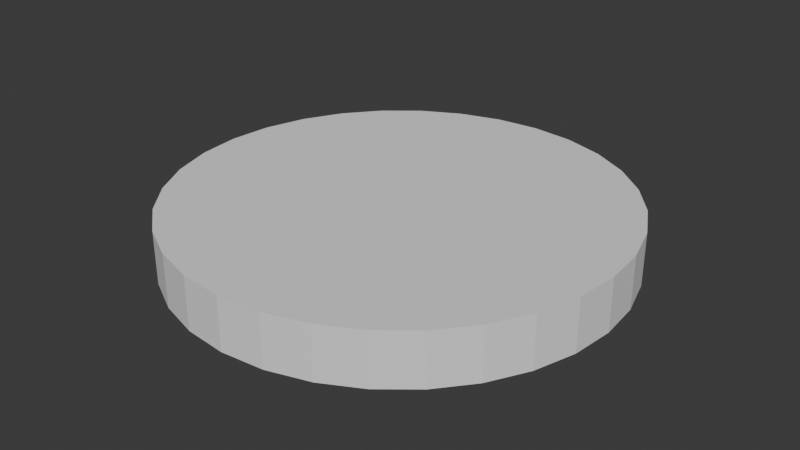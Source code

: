 # Source: gamepiece.blend  (saved by Blender 4.3.34; exported with 4.5.12 LTS)
import bpy
from mathutils import Matrix  # noqa: F401  (used for matrix-valued properties, if any)

bpy.ops.wm.read_factory_settings(use_empty=True)
scene = bpy.context.scene
scene.name = 'Scene'

# ---- collections
col_collection = bpy.data.collections.new('Collection'); scene.collection.children.link(col_collection)

# ---- world
world_world = bpy.data.worlds.new('World'); scene.world = world_world
world_world.use_nodes = True; world_world.node_tree.nodes.clear()
_N = world_world.node_tree.nodes; _L = world_world.node_tree.links
n0 = _N.new('ShaderNodeOutputWorld'); n0.name = 'World Output'; n0.location = (300, 300)
n1 = _N.new('ShaderNodeBackground'); n1.name = 'Background'; n1.location = (10, 300)
n1.inputs[0].default_value = (0.05088, 0.05088, 0.05088, 1.0)
_L.new(n1.outputs[0], n0.inputs[0])
n0.is_active_output = True
world_world.color = (0.05088, 0.05088, 0.05088)
world_world.sun_shadow_jitter_overblur = 0.0

# ---- meshes
me_cylinder = bpy.data.meshes.new('Cylinder')
me_cylinder.from_pydata([(0.0, 1.0, -1.0), (0.0, 1.0, -0.7634), (0.1951, 0.9808, -1.0), (0.1951, 0.9808, -0.7634), (0.3827, 0.9239, -1.0), (0.3827, 0.9239, -0.7634), (0.5556, 0.8315, -1.0), (0.5556, 0.8315, -0.7634), (0.7071, 0.7071, -1.0), (0.7071, 0.7071, -0.7634), (0.8315, 0.5556, -1.0), (0.8315, 0.5556, -0.7634), (0.9239, 0.3827, -1.0), (0.9239, 0.3827, -0.7634), (0.9808, 0.1951, -1.0), (0.9808, 0.1951, -0.7634), (1.0, 0.0, -1.0), (1.0, 0.0, -0.7634), (0.9808, -0.1951, -1.0), (0.9808, -0.1951, -0.7634), (0.9239, -0.3827, -1.0), (0.9239, -0.3827, -0.7634), (0.8315, -0.5556, -1.0), (0.8315, -0.5556, -0.7634), (0.7071, -0.7071, -1.0), (0.7071, -0.7071, -0.7634), (0.5556, -0.8315, -1.0), (0.5556, -0.8315, -0.7634), (0.3827, -0.9239, -1.0), (0.3827, -0.9239, -0.7634), (0.1951, -0.9808, -1.0), (0.1951, -0.9808, -0.7634), (0.0, -1.0, -1.0), (0.0, -1.0, -0.7634), (-0.1951, -0.9808, -1.0), (-0.1951, -0.9808, -0.7634), (-0.3827, -0.9239, -1.0), (-0.3827, -0.9239, -0.7634), (-0.5556, -0.8315, -1.0), (-0.5556, -0.8315, -0.7634), (-0.7071, -0.7071, -1.0), (-0.7071, -0.7071, -0.7634), (-0.8315, -0.5556, -1.0), (-0.8315, -0.5556, -0.7634), (-0.9239, -0.3827, -1.0), (-0.9239, -0.3827, -0.7634), (-0.9808, -0.1951, -1.0), (-0.9808, -0.1951, -0.7634), (-1.0, 0.0, -1.0), (-1.0, 0.0, -0.7634), (-0.9808, 0.1951, -1.0), (-0.9808, 0.1951, -0.7634), (-0.9239, 0.3827, -1.0), (-0.9239, 0.3827, -0.7634), (-0.8315, 0.5556, -1.0), (-0.8315, 0.5556, -0.7634), (-0.7071, 0.7071, -1.0), (-0.7071, 0.7071, -0.7634), (-0.5556, 0.8315, -1.0), (-0.5556, 0.8315, -0.7634), (-0.3827, 0.9239, -1.0), (-0.3827, 0.9239, -0.7634), (-0.1951, 0.9808, -1.0), (-0.1951, 0.9808, -0.7634)], [], [(0, 1, 3, 2), (2, 3, 5, 4), (4, 5, 7, 6), (6, 7, 9, 8), (8, 9, 11, 10), (10, 11, 13, 12), (12, 13, 15, 14), (14, 15, 17, 16), (16, 17, 19, 18), (18, 19, 21, 20), (20, 21, 23, 22), (22, 23, 25, 24), (24, 25, 27, 26), (26, 27, 29, 28), (28, 29, 31, 30), (30, 31, 33, 32), (32, 33, 35, 34), (34, 35, 37, 36), (36, 37, 39, 38), (38, 39, 41, 40), (40, 41, 43, 42), (42, 43, 45, 44), (44, 45, 47, 46), (46, 47, 49, 48), (48, 49, 51, 50), (50, 51, 53, 52), (52, 53, 55, 54), (54, 55, 57, 56), (56, 57, 59, 58), (58, 59, 61, 60), (3, 1, 63, 61, 59, 57, 55, 53, 51, 49, 47, 45, 43, 41, 39, 37, 35, 33, 31, 29, 27, 25, 23, 21, 19, 17, 15, 13, 11, 9, 7, 5), (60, 61, 63, 62), (62, 63, 1, 0), (0, 2, 4, 6, 8, 10, 12, 14, 16, 18, 20, 22, 24, 26, 28, 30, 32, 34, 36, 38, 40, 42, 44, 46, 48, 50, 52, 54, 56, 58, 60, 62)])
_uv = me_cylinder.uv_layers.new(name='UVMap')
_uv.uv.foreach_set('vector', [1.0, 0.5, 1.0, 1.0, 0.9688, 1.0, 0.9688, 0.5, 0.9688, 0.5, 0.9688, 1.0, 0.9375, 1.0, 0.9375, 0.5, 0.9375, 0.5, 0.9375, 1.0, 0.9062, 1.0, 0.9062, 0.5, 0.9062, 0.5, 0.9062, 1.0, 0.875, 1.0, 0.875, 0.5, 0.875, 0.5, 0.875, 1.0, 0.8438, 1.0, 0.8438, 0.5, 0.8438, 0.5, 0.8438, 1.0, 0.8125, 1.0, 0.8125, 0.5, 0.8125, 0.5, 0.8125, 1.0, 0.7812, 1.0, 0.7812, 0.5, 0.7812, 0.5, 0.7812, 1.0, 0.75, 1.0, 0.75, 0.5, 0.75, 0.5, 0.75, 1.0, 0.7188, 1.0, 0.7188, 0.5, 0.7188, 0.5, 0.7188, 1.0, 0.6875, 1.0, 0.6875, 0.5, 0.6875, 0.5, 0.6875, 1.0, 0.6562, 1.0, 0.6562, 0.5, 0.6562, 0.5, 0.6562, 1.0, 0.625, 1.0, 0.625, 0.5, 0.625, 0.5, 0.625, 1.0, 0.5938, 1.0, 0.5938, 0.5, 0.5938, 0.5, 0.5938, 1.0, 0.5625, 1.0, 0.5625, 0.5, 0.5625, 0.5, 0.5625, 1.0, 0.5312, 1.0, 0.5312, 0.5, 0.5312, 0.5, 0.5312, 1.0, 0.5, 1.0, 0.5, 0.5, 0.5, 0.5, 0.5, 1.0, 0.4688, 1.0, 0.4688, 0.5, 0.4688, 0.5, 0.4688, 1.0, 0.4375, 1.0, 0.4375, 0.5, 0.4375, 0.5, 0.4375, 1.0, 0.4062, 1.0, 0.4062, 0.5, 0.4062, 0.5, 0.4062, 1.0, 0.375, 1.0, 0.375, 0.5, 0.375, 0.5, 0.375, 1.0, 0.3438, 1.0, 0.3438, 0.5, 0.3438, 0.5, 0.3438, 1.0, 0.3125, 1.0, 0.3125, 0.5, 0.3125, 0.5, 0.3125, 1.0, 0.2812, 1.0, 0.2812, 0.5, 0.2812, 0.5, 0.2812, 1.0, 0.25, 1.0, 0.25, 0.5, 0.25, 0.5, 0.25, 1.0, 0.2188, 1.0, 0.2188, 0.5, 0.2188, 0.5, 0.2188, 1.0, 0.1875, 1.0, 0.1875, 0.5, 0.1875, 0.5, 0.1875, 1.0, 0.1562, 1.0, 0.1562, 0.5, 0.1562, 0.5, 0.1562, 1.0, 0.125, 1.0, 0.125, 0.5, 0.125, 0.5, 0.125, 1.0, 0.09375, 1.0, 0.09375, 0.5, 0.09375, 0.5, 0.09375, 1.0, 0.0625, 1.0, 0.0625, 0.5, 0.2968, 0.4854, 0.25, 0.49, 0.2032, 0.4854, 0.1582, 0.4717, 0.1167, 0.4496, 0.08029, 0.4197, 0.05045, 0.3833, 0.02827, 0.3418, 0.01461, 0.2968, 0.01, 0.25, 0.01461, 0.2032, 0.02827, 0.1582, 0.05045, 0.1167, 0.08029, 0.08029, 0.1167, 0.05045, 0.1582, 0.02827, 0.2032, 0.01461, 0.25, 0.01, 0.2968, 0.01461, 0.3418, 0.02827, 0.3833, 0.05045, 0.4197, 0.08029, 0.4496, 0.1167, 0.4717, 0.1582, 0.4854, 0.2032, 0.49, 0.25, 0.4854, 0.2968, 0.4717, 0.3418, 0.4496, 0.3833, 0.4197, 0.4197, 0.3833, 0.4496, 0.3418, 0.4717, 0.0625, 0.5, 0.0625, 1.0, 0.03125, 1.0, 0.03125, 0.5, 0.03125, 0.5, 0.03125, 1.0, 0.0, 1.0, 0.0, 0.5, 0.75, 0.49, 0.7968, 0.4854, 0.8418, 0.4717, 0.8833, 0.4496, 0.9197, 0.4197, 0.9496, 0.3833, 0.9717, 0.3418, 0.9854, 0.2968, 0.99, 0.25, 0.9854, 0.2032, 0.9717, 0.1582, 0.9496, 0.1167, 0.9197, 0.08029, 0.8833, 0.05045, 0.8418, 0.02827, 0.7968, 0.01461, 0.75, 0.01, 0.7032, 0.01461, 0.6582, 0.02827, 0.6167, 0.05045, 0.5803, 0.08029, 0.5504, 0.1167, 0.5283, 0.1582, 0.5146, 0.2032, 0.51, 0.25, 0.5146, 0.2968, 0.5283, 0.3418, 0.5504, 0.3833, 0.5803, 0.4197, 0.6167, 0.4496, 0.6582, 0.4717, 0.7032, 0.4854])
me_cylinder.update()

# ---- objects
ob_cylinder = bpy.data.objects.new('Cylinder', me_cylinder)

# ---- transforms, parenting, visibility, modifiers, constraints
ob_cylinder.location = (0.0, 0.0, 1.323)

# ---- collection membership
col_collection.objects.link(ob_cylinder)

# ---- scene / render settings (as saved in the file)
scene.frame_start = 1; scene.frame_end = 250; scene.frame_set(1)
scene.render.engine = 'BLENDER_EEVEE_NEXT'
bpy.context.view_layer.update()

# ---- added for rendering (the .blend has no active camera and no usable light): camera, sun
cam_auto = bpy.data.cameras.new('AutoCamera')
cam_auto.lens = 50.0
cam_auto.sensor_width = 36.0
cam_auto.clip_end = 1000.0
ob_auto_camera = bpy.data.objects.new('AutoCamera', cam_auto)
scene.collection.objects.link(ob_auto_camera)
ob_auto_camera.location = (2.62607, -3.15129, 2.54168)
ob_auto_camera.rotation_euler = (1.09748, -7.21219e-08, 0.694738)
scene.camera = ob_auto_camera
light_auto_sun = bpy.data.lights.new('AutoSun', 'SUN')
light_auto_sun.energy = 3.0
light_auto_sun.angle = 0.0523599
ob_auto_sun = bpy.data.objects.new('AutoSun', light_auto_sun)
scene.collection.objects.link(ob_auto_sun)
ob_auto_sun.rotation_euler = (0.872665, 0.174533, 0.523599)
bpy.context.view_layer.update()
